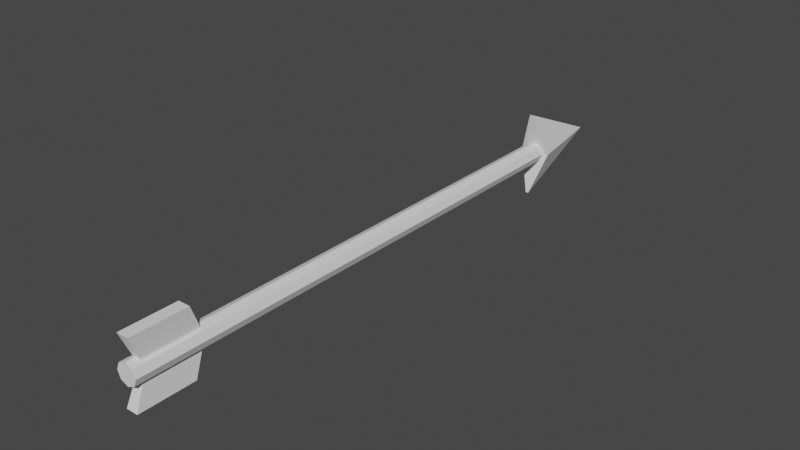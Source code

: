 # Source: arrow.blend  (saved by Blender 3.5.10; exported with 4.5.12 LTS)
import bpy
from mathutils import Matrix  # noqa: F401  (used for matrix-valued properties, if any)

bpy.ops.wm.read_factory_settings(use_empty=True)
scene = bpy.context.scene
scene.name = 'Scene'

# ---- collections
col_collection = bpy.data.collections.new('Collection'); scene.collection.children.link(col_collection)

# ---- world
world_world = bpy.data.worlds.new('World'); scene.world = world_world
world_world.use_nodes = True; world_world.node_tree.nodes.clear()
_N = world_world.node_tree.nodes; _L = world_world.node_tree.links
n0 = _N.new('ShaderNodeOutputWorld'); n0.name = 'World Output'; n0.location = (300, 300)
n1 = _N.new('ShaderNodeBackground'); n1.name = 'Background'; n1.location = (10, 300)
n1.inputs[0].default_value = (0.05088, 0.05088, 0.05088, 1.0)
_L.new(n1.outputs[0], n0.inputs[0])
n0.is_active_output = True
world_world.color = (0.05088, 0.05088, 0.05088)
world_world.use_sun_shadow = False
world_world.sun_shadow_jitter_overblur = 0.0

# ---- meshes
me_cylinder = bpy.data.meshes.new('Cylinder')
me_cylinder.from_pydata([(0.0, 0.02, -0.5), (0.0, 0.02, 0.5), (0.01414, 0.01414, -0.5), (0.01414, 0.01414, 0.5), (0.02, 0.0, -0.5), (0.02, 0.0, 0.5), (0.01414, -0.01414, -0.5), (0.01414, -0.01414, 0.5), (0.0, -0.02, -0.5), (0.0, -0.02, 0.5), (-0.01414, -0.01414, -0.5), (-0.01414, -0.01414, 0.5), (-0.02, 0.0, -0.5), (-0.02, 0.0, 0.5), (-0.01414, 0.01414, -0.5), (-0.01414, 0.01414, 0.5)], [], [(0, 1, 3, 2), (2, 3, 5, 4), (4, 5, 7, 6), (6, 7, 9, 8), (8, 9, 11, 10), (10, 11, 13, 12), (3, 1, 15, 13, 11, 9, 7, 5), (12, 13, 15, 14), (14, 15, 1, 0), (0, 2, 4, 6, 8, 10, 12, 14)])
_uv = me_cylinder.uv_layers.new(name='UVMap')
_uv.uv.foreach_set('vector', [1.0, 0.5, 1.0, 1.0, 0.875, 1.0, 0.875, 0.5, 0.875, 0.5, 0.875, 1.0, 0.75, 1.0, 0.75, 0.5, 0.75, 0.5, 0.75, 1.0, 0.625, 1.0, 0.625, 0.5, 0.625, 0.5, 0.625, 1.0, 0.5, 1.0, 0.5, 0.5, 0.5, 0.5, 0.5, 1.0, 0.375, 1.0, 0.375, 0.5, 0.375, 0.5, 0.375, 1.0, 0.25, 1.0, 0.25, 0.5, 0.4197, 0.4197, 0.25, 0.49, 0.08029, 0.4197, 0.01, 0.25, 0.08029, 0.08029, 0.25, 0.01, 0.4197, 0.08029, 0.49, 0.25, 0.25, 0.5, 0.25, 1.0, 0.125, 1.0, 0.125, 0.5, 0.125, 0.5, 0.125, 1.0, 0.0, 1.0, 0.0, 0.5, 0.75, 0.49, 0.9197, 0.4197, 0.99, 0.25, 0.9197, 0.08029, 0.75, 0.01, 0.5803, 0.08029, 0.51, 0.25, 0.5803, 0.4197])
me_cylinder.update()
me_cube_001 = bpy.data.meshes.new('Cube.001')
me_cube_001.from_pydata([(-0.03501, -1.248, -1.0), (-0.03501, -1.248, 1.0), (-0.03501, 1.0, 0.0), (0.03501, -1.248, -1.0), (0.03501, -1.248, 1.0), (0.03501, 1.0, 0.0), (-0.3625, -1.0, 0.0), (0.3625, -1.0, 0.0)], [], [(6, 1, 2), (5, 4, 7), (7, 4, 1, 6), (2, 5, 3, 0), (5, 2, 1, 4), (3, 7, 6, 0), (5, 7, 3), (0, 6, 2)])
_uv = me_cube_001.uv_layers.new(name='UVMap')
_uv.uv.foreach_set('vector', [0.5, 0.0, 0.625, 0.0, 0.5, 0.25, 0.625, 0.5, 0.625, 0.75, 0.5, 0.75, 0.5, 0.75, 0.625, 0.75, 0.625, 1.0, 0.5, 1.0, 0.125, 0.5, 0.375, 0.5, 0.375, 0.75, 0.125, 0.75, 0.625, 0.5, 0.875, 0.5, 0.875, 0.75, 0.625, 0.75, 0.375, 0.75, 0.5, 0.75, 0.5, 1.0, 0.375, 1.0, 0.5, 0.5, 0.5, 0.75, 0.375, 0.75, 0.375, 0.0, 0.5, 0.0, 0.375, 0.25])
me_cube_001.update()
me_cube_002 = bpy.data.meshes.new('Cube.002')
me_cube_002.from_pydata([(-0.2133, -1.17, -1.165), (-0.2133, -1.17, 1.165), (-0.2133, 0.8304, -1.165), (-0.2133, 0.8304, 1.165), (0.2133, -1.17, -1.165), (0.2133, -1.17, 1.165), (0.2133, 0.8304, -1.165), (0.2133, 0.8304, 1.165), (-0.1195, -0.6934, 0.0), (-0.1195, 1.307, 0.0), (0.1195, 1.307, 0.0), (0.1195, -0.6934, 0.0)], [], [(8, 1, 3, 9), (9, 3, 7, 10), (10, 7, 5, 11), (11, 5, 1, 8), (2, 6, 4, 0), (7, 3, 1, 5), (4, 11, 8, 0), (6, 10, 11, 4), (2, 9, 10, 6), (0, 8, 9, 2)])
_uv = me_cube_002.uv_layers.new(name='UVMap')
_uv.uv.foreach_set('vector', [0.5, 0.0, 0.625, 0.0, 0.625, 0.25, 0.5, 0.25, 0.5, 0.25, 0.625, 0.25, 0.625, 0.5, 0.5, 0.5, 0.5, 0.5, 0.625, 0.5, 0.625, 0.75, 0.5, 0.75, 0.5, 0.75, 0.625, 0.75, 0.625, 1.0, 0.5, 1.0, 0.125, 0.5, 0.375, 0.5, 0.375, 0.75, 0.125, 0.75, 0.625, 0.5, 0.875, 0.5, 0.875, 0.75, 0.625, 0.75, 0.375, 0.75, 0.5, 0.75, 0.5, 1.0, 0.375, 1.0, 0.375, 0.5, 0.5, 0.5, 0.5, 0.75, 0.375, 0.75, 0.375, 0.25, 0.5, 0.25, 0.5, 0.5, 0.375, 0.5, 0.375, 0.0, 0.5, 0.0, 0.5, 0.25, 0.375, 0.25])
me_cube_002.update()

# ---- objects
ob_cylinder = bpy.data.objects.new('Cylinder', me_cylinder)
ob_cube = bpy.data.objects.new('Cube', me_cube_001)
ob_cube_001 = bpy.data.objects.new('Cube.001', me_cube_002)

# ---- transforms, parenting, visibility, modifiers, constraints
ob_cylinder.location = (0.0, 0.0, 0.0)
ob_cylinder.rotation_euler = (-1.571, 0.0, 0.0)
ob_cube.location = (0.0, 0.5721, 0.0)
ob_cube.scale = (0.08192, 0.08192, 0.08192)
ob_cube_001.location = (0.0, -0.4366, 0.0)
ob_cube_001.scale = (0.0534, 0.0534, 0.0534)

# ---- collection membership
col_collection.objects.link(ob_cylinder)
col_collection.objects.link(ob_cube)
col_collection.objects.link(ob_cube_001)

# ---- scene / render settings (as saved in the file)
scene.frame_start = 1; scene.frame_end = 250; scene.frame_set(1)
scene.render.engine = 'BLENDER_EEVEE_NEXT'
scene.cycles.sampling_pattern = 'TABULATED_SOBOL'
scene.view_settings.view_transform = 'Filmic'
bpy.context.view_layer.update()

# ---- added for rendering (the .blend has no active camera and no usable light): camera, sun
cam_auto = bpy.data.cameras.new('AutoCamera')
cam_auto.lens = 50.0
cam_auto.sensor_width = 36.0
cam_auto.clip_end = 1000.0
ob_auto_camera = bpy.data.objects.new('AutoCamera', cam_auto)
scene.collection.objects.link(ob_auto_camera)
ob_auto_camera.location = (1.07979, -1.21876, 0.863829)
ob_auto_camera.rotation_euler = (1.09748, -7.21219e-08, 0.694738)
scene.camera = ob_auto_camera
light_auto_sun = bpy.data.lights.new('AutoSun', 'SUN')
light_auto_sun.energy = 3.0
light_auto_sun.angle = 0.0523599
ob_auto_sun = bpy.data.objects.new('AutoSun', light_auto_sun)
scene.collection.objects.link(ob_auto_sun)
ob_auto_sun.rotation_euler = (0.872665, 0.174533, 0.523599)
bpy.context.view_layer.update()
